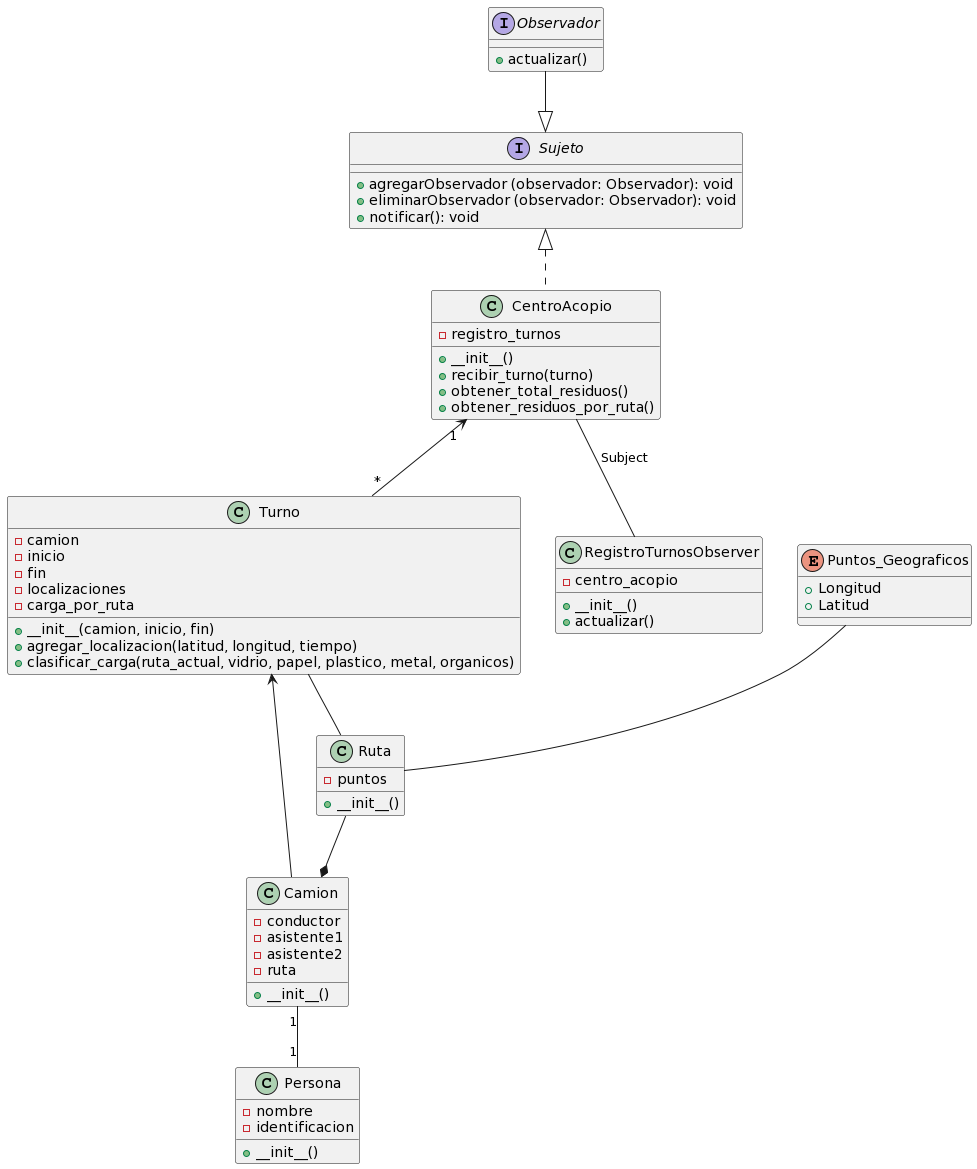

The diagram above was rendered by PlantUML. Its source (embedded in the PNG):
@startuml
class Ruta {
    - puntos
    + __init__()
}

enum Puntos_Geograficos {
+Longitud
+Latitud
}
class Camion {
    - conductor
    - asistente1
    - asistente2
    - ruta
    + __init__()
}

class Persona {
    - nombre
    - identificacion
    + __init__()
}

class Turno {
    - camion
    - inicio
    - fin
    - localizaciones
    - carga_por_ruta
    + __init__(camion, inicio, fin)
    + agregar_localizacion(latitud, longitud, tiempo)
    + clasificar_carga(ruta_actual, vidrio, papel, plastico, metal, organicos)
}

class CentroAcopio {
    - registro_turnos
    + __init__()
    + recibir_turno(turno)
    + obtener_total_residuos()
    + obtener_residuos_por_ruta()
}
interface Sujeto{
+ agregarObservador (observador: Observador): void
+eliminarObservador (observador: Observador): void
+notificar(): void
}

interface Observador {
    + actualizar()
}

class RegistroTurnosObserver {
    - centro_acopio
    + __init__()
    + actualizar()
}

Ruta --* Camion
Camion "1" -- "1" Persona
Turno  <--  Camion
Turno  --  Ruta
CentroAcopio "1" <-- "*" Turno
Puntos_Geograficos -- Ruta
CentroAcopio -- RegistroTurnosObserver : Subject
Observador --|> Sujeto
Sujeto <|.. CentroAcopio
@enduml